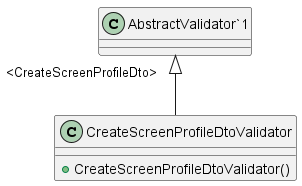

The diagram above was rendered by PlantUML. Its source (embedded in the PNG):
@startuml
class CreateScreenProfileDtoValidator {
    + CreateScreenProfileDtoValidator()
}
"AbstractValidator`1" "<CreateScreenProfileDto>" <|-- CreateScreenProfileDtoValidator
@enduml